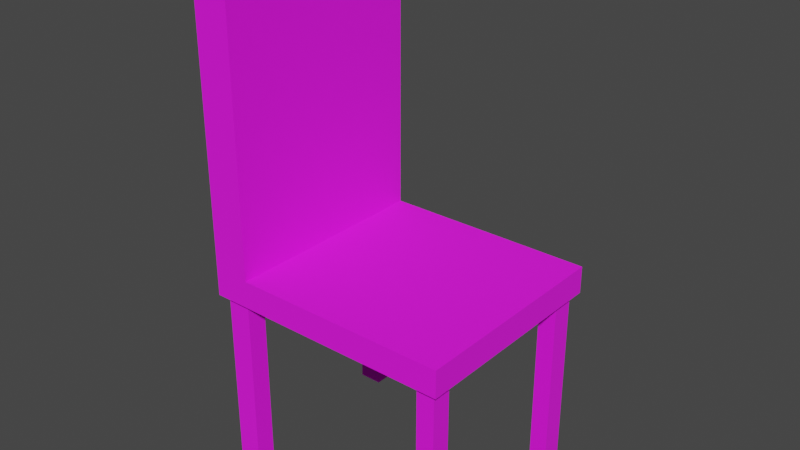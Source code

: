 # Source: chair.blend  (saved by Blender 2.81.16; exported with 4.5.12 LTS)
import bpy
from mathutils import Matrix  # noqa: F401  (used for matrix-valued properties, if any)

bpy.ops.wm.read_factory_settings(use_empty=True)
scene = bpy.context.scene
scene.name = 'Scene'

# ---- collections
col_collection = bpy.data.collections.new('Collection'); scene.collection.children.link(col_collection)

# ---- images (referenced by path relative to the original .blend; pixels are not part of the script)
import os
ASSET_DIR = os.environ.get("B2B_ASSET_DIR", "")  # directory of the original .blend (textures are referenced by path, not embedded)
HERE = os.path.dirname(os.path.abspath(__file__))  # packed textures are extracted next to this script under _unpacked/

def load_image(name, relpath, width, height, colorspace="sRGB"):
    """Load a texture the original file referenced (path relative to the .blend, or extracted next to this script)."""
    p = next((c for c in (os.path.join(HERE, relpath), os.path.join(ASSET_DIR, relpath)) if relpath and os.path.exists(c)), "")
    if p:
        img = bpy.data.images.load(p, check_existing=True)
        img.name = name
    else:  # same state as the original file: an image datablock whose file is absent (Cycles renders it pink)
        img = bpy.data.images.new(name, width, height)
        img.source = "FILE"
        img.filepath = "//" + (relpath or name)
    img.colorspace_settings.name = colorspace
    return img
img_chair_tex_png = load_image('chair tex.png', 'chair tex.png', 1024, 1024, 'sRGB')

# ---- materials (node trees are filled in below, after node groups)
mat_material = bpy.data.materials.new('Material')
mat_material.alpha_threshold = 0.0
mat_material.use_transparent_shadow = False
mat_material.line_color = (0.0, 0.0, 0.0, 1.0)

# ---- material node trees
mat_material.use_nodes = True; mat_material.node_tree.nodes.clear()
_N = mat_material.node_tree.nodes; _L = mat_material.node_tree.links
n0 = _N.new('ShaderNodeOutputMaterial'); n0.name = 'Material Output'; n0.location = (300, 300)
n1 = _N.new('ShaderNodeBsdfPrincipled'); n1.name = 'Principled BSDF'; n1.location = (10, 300)
n1.distribution = 'GGX'
n1.subsurface_method = 'BURLEY'
n1.inputs[2].default_value = 1.0
n1.inputs[3].default_value = 1.45
n1.inputs[27].default_value = (0.0, 0.0, 0.0, 1.0)
n1.inputs[28].default_value = 1.0
n2 = _N.new('ShaderNodeTexImage'); n2.name = 'Image Texture'; n2.location = (-339, 214)
n2.image = img_chair_tex_png
_L.new(n1.outputs[0], n0.inputs[0])
_L.new(n2.outputs[0], n1.inputs[0])
n0.is_active_output = True

# ---- world
world_world = bpy.data.worlds.new('World'); scene.world = world_world
world_world.use_nodes = True; world_world.node_tree.nodes.clear()
_N = world_world.node_tree.nodes; _L = world_world.node_tree.links
n0 = _N.new('ShaderNodeOutputWorld'); n0.name = 'World Output'; n0.location = (300, 300)
n1 = _N.new('ShaderNodeBackground'); n1.name = 'Background'; n1.location = (10, 300)
n1.inputs[0].default_value = (0.05088, 0.05088, 0.05088, 1.0)
_L.new(n1.outputs[0], n0.inputs[0])
n0.is_active_output = True
world_world.color = (0.05088, 0.05088, 0.05088)
world_world.use_sun_shadow = False
world_world.sun_shadow_jitter_overblur = 0.0

# ---- meshes
me_cube = bpy.data.meshes.new('Cube')
me_cube.from_pydata([(1.434, 1.223, 0.1556), (1.358, 1.147, -0.1556), (1.434, -1.223, 0.1556), (1.358, -1.147, -0.1556), (-1.434, 1.223, 0.1556), (-1.358, 1.147, -0.1556), (-1.434, -1.223, 0.1556), (-1.358, -1.147, -0.1556), (-1.088, 1.147, -0.1556), (-1.012, -1.223, 0.1556), (-1.088, -1.147, -0.1556), (-1.012, 1.223, 0.1556), (1.154, -1.147, -0.1556), (1.078, 1.223, 0.1556), (1.154, 1.147, -0.1556), (1.078, -1.223, 0.1556), (-1.358, -0.921, -0.1556), (1.434, -0.8451, 0.1556), (-1.434, -0.8451, 0.1556), (1.358, -0.921, -0.1556), (-1.088, -0.921, -0.1556), (-1.012, -0.8451, 0.1556), (1.078, -0.8451, 0.1556), (1.154, -0.921, -0.1556), (-1.434, 0.8162, 0.1556), (1.358, 0.8921, -0.1556), (-1.358, 0.8921, -0.1556), (1.434, 0.8162, 0.1556), (-1.088, 0.8921, -0.1556), (-1.012, 0.8162, 0.1556), (1.078, 0.8162, 0.1556), (1.154, 0.8921, -0.1556), (-1.012, -1.223, 3.558), (-1.434, -1.223, 3.558), (-1.434, 0.8162, 3.558), (-1.434, 1.223, 3.558), (-1.012, 1.223, 3.558), (-1.012, -0.8451, 3.558), (-1.434, -0.8451, 3.558), (-1.012, 0.8162, 3.558), (-1.434, -0.8451, -0.1556), (-1.434, -1.223, -0.1556), (-1.012, 1.223, -0.1556), (-1.434, 1.223, -0.1556), (1.078, -1.223, -0.1556), (1.434, -1.223, -0.1556), (1.434, 0.8162, -0.1556), (1.434, 1.223, -0.1556), (-1.012, -1.223, -0.1556), (-1.012, -0.8451, -0.1556), (1.078, 1.223, -0.1556), (1.078, -0.8451, -0.1556), (1.434, -0.8451, -0.1556), (-1.434, 0.8162, -0.1556), (-1.012, 0.8162, -0.1556), (1.078, 0.8162, -0.1556), (-1.358, -0.921, -2.254), (-1.358, -1.147, -2.254), (-1.088, 1.147, -2.254), (-1.358, 1.147, -2.254), (1.154, -1.147, -2.254), (1.358, -1.147, -2.254), (1.358, 0.8921, -2.254), (1.358, 1.147, -2.254), (-1.088, -1.147, -2.254), (-1.088, -0.921, -2.254), (1.154, 1.147, -2.254), (1.154, -0.921, -2.254), (1.358, -0.921, -2.254), (-1.358, 0.8921, -2.254), (-1.088, 0.8921, -2.254), (1.154, 0.8921, -2.254)], [], [(6, 9, 32, 33), (48, 9, 6, 41), (53, 24, 4, 43), (31, 14, 66, 71), (52, 17, 2, 45), (50, 13, 0, 47), (43, 4, 11, 42), (20, 10, 64, 65), (44, 15, 9, 48), (22, 21, 9, 15), (17, 22, 15, 2), (45, 2, 15, 44), (42, 11, 13, 50), (49, 51, 44, 48), (54, 55, 51, 49), (27, 30, 22, 17), (30, 29, 21, 22), (53, 54, 49, 40), (46, 27, 17, 52), (55, 46, 52, 51), (41, 6, 18, 40), (9, 21, 37, 32), (18, 6, 33, 38), (8, 28, 70, 58), (47, 0, 27, 46), (10, 7, 57, 64), (13, 11, 29, 30), (0, 13, 30, 27), (42, 50, 55, 54), (40, 18, 24, 53), (37, 38, 33, 32), (39, 34, 38, 37), (36, 35, 34, 39), (11, 4, 35, 36), (24, 18, 38, 34), (21, 29, 39, 37), (4, 24, 34, 35), (29, 11, 36, 39), (16, 7, 41, 40), (8, 5, 43, 42), (12, 3, 45, 44), (25, 1, 47, 46), (7, 10, 48, 41), (10, 20, 49, 48), (1, 14, 50, 47), (23, 12, 44, 51), (3, 19, 52, 45), (20, 16, 40, 49), (19, 23, 51, 52), (5, 26, 53, 43), (28, 8, 42, 54), (14, 31, 55, 50), (31, 25, 46, 55), (26, 28, 54, 53), (67, 68, 61, 60), (56, 65, 64, 57), (66, 63, 62, 71), (59, 58, 70, 69), (14, 1, 63, 66), (25, 31, 71, 62), (12, 23, 67, 60), (7, 16, 56, 57), (28, 26, 69, 70), (19, 3, 61, 68), (5, 8, 58, 59), (16, 20, 65, 56), (3, 12, 60, 61), (23, 19, 68, 67), (1, 25, 62, 63), (26, 5, 59, 69)])
_uv = me_cube.uv_layers.new(name='UVMap')
_uv.uv.foreach_set('vector', [9.498e-05, 0.4249, 0.03196, 0.4249, 0.03196, 0.6819, 9.498e-05, 0.6819, 0.03196, 0.4014, 0.03196, 0.4249, 9.498e-05, 0.4249, 9.501e-05, 0.4014, 0.186, 0.9942, 0.186, 0.9707, 0.2167, 0.9707, 0.2167, 0.9942, 0.2488, 0.1548, 0.268, 0.1548, 0.268, 0.3132, 0.2488, 0.3132, 0.06052, 0.2167, 0.06052, 0.2402, 0.03196, 0.2402, 0.03196, 0.2167, 0.2402, 0.2671, 0.2167, 0.2671, 0.2167, 0.2402, 0.2402, 0.2402, 0.2486, 0.4014, 0.2486, 0.4249, 0.2167, 0.4249, 0.2167, 0.4014, 0.4897, 0.1565, 0.5068, 0.1565, 0.5068, 0.315, 0.4897, 0.315, 0.03196, 0.1898, 0.008451, 0.1898, 0.008451, 0.03196, 0.03196, 0.03196, 0.06052, 0.2671, 0.06052, 0.4249, 0.03196, 0.4249, 0.03196, 0.2671, 0.06052, 0.2402, 0.06052, 0.2671, 0.03196, 0.2671, 0.03196, 0.2402, 0.008451, 0.2402, 0.03196, 0.2402, 0.03196, 0.2671, 0.008451, 0.2671, 0.2167, 0.03196, 0.2402, 0.03196, 0.2402, 0.1898, 0.2167, 0.1898, 0.06052, 0.03196, 0.06052, 0.1898, 0.03196, 0.1898, 0.03196, 0.03196, 0.186, 0.03196, 0.186, 0.1898, 0.06052, 0.1898, 0.06052, 0.03196, 0.186, 0.2402, 0.186, 0.2671, 0.06052, 0.2671, 0.06052, 0.2402, 0.186, 0.2671, 0.186, 0.4249, 0.06052, 0.4249, 0.06052, 0.2671, 0.186, 9.501e-05, 0.186, 0.03196, 0.06052, 0.03196, 0.06052, 9.5e-05, 0.186, 0.2167, 0.186, 0.2402, 0.06052, 0.2402, 0.06052, 0.2167, 0.186, 0.1898, 0.186, 0.2167, 0.06052, 0.2167, 0.06052, 0.1898, 0.03196, 0.9942, 0.03196, 0.9707, 0.06052, 0.9707, 0.06052, 0.9942, 0.03196, 0.4249, 0.06052, 0.4249, 0.06052, 0.6819, 0.03196, 0.6819, 0.06052, 0.9707, 0.03196, 0.9707, 0.03196, 0.7137, 0.06052, 0.7137, 0.4295, 0.3321, 0.4102, 0.3321, 0.4102, 0.1736, 0.4295, 0.1736, 0.2167, 0.2167, 0.2167, 0.2402, 0.186, 0.2402, 0.186, 0.2167, 0.5068, 0.1565, 0.5272, 0.1565, 0.5272, 0.315, 0.5068, 0.315, 0.2167, 0.2671, 0.2167, 0.4249, 0.186, 0.4249, 0.186, 0.2671, 0.2167, 0.2402, 0.2167, 0.2671, 0.186, 0.2671, 0.186, 0.2402, 0.2167, 0.03196, 0.2167, 0.1898, 0.186, 0.1898, 0.186, 0.03196, 0.06052, 0.9942, 0.06052, 0.9707, 0.186, 0.9707, 0.186, 0.9942, 0.06052, 0.6819, 0.06052, 0.7137, 0.03196, 0.7137, 0.03196, 0.6819, 0.186, 0.6819, 0.186, 0.7137, 0.06052, 0.7137, 0.06052, 0.6819, 0.2167, 0.6819, 0.2167, 0.7137, 0.186, 0.7137, 0.186, 0.6819, 0.2167, 0.4249, 0.2486, 0.4249, 0.2486, 0.6819, 0.2167, 0.6819, 0.186, 0.9707, 0.06052, 0.9707, 0.06052, 0.7137, 0.186, 0.7137, 0.06052, 0.4249, 0.186, 0.4249, 0.186, 0.6819, 0.06052, 0.6819, 0.2167, 0.9707, 0.186, 0.9707, 0.186, 0.7137, 0.2167, 0.7137, 0.186, 0.4249, 0.2167, 0.4249, 0.2167, 0.6819, 0.186, 0.6819, 0.05478, 0.9999, 0.03769, 0.9999, 0.03196, 0.9942, 0.06052, 0.9942, 0.211, 0.02622, 0.211, 0.005829, 0.2167, 9.498e-05, 0.2167, 0.03196, 0.002717, 0.2614, 0.002717, 0.2459, 0.008451, 0.2402, 0.008451, 0.2671, 0.1917, 0.2109, 0.211, 0.2109, 0.2167, 0.2167, 0.186, 0.2167, 0.03769, 0.005829, 0.03769, 0.02622, 0.03196, 0.03196, 0.03196, 9.518e-05, 0.03769, 0.02622, 0.05478, 0.02622, 0.06052, 0.03196, 0.03196, 0.03196, 0.2459, 0.2459, 0.2459, 0.2614, 0.2402, 0.2671, 0.2402, 0.2402, 0.05478, 0.1955, 0.03769, 0.1955, 0.03196, 0.1898, 0.06052, 0.1898, 0.03769, 0.2109, 0.05478, 0.2109, 0.06052, 0.2167, 0.03196, 0.2167, 0.05478, 0.02622, 0.05478, 0.005829, 0.06052, 9.5e-05, 0.06052, 0.03196, 0.05478, 0.2109, 0.05478, 0.1955, 0.06052, 0.1898, 0.06052, 0.2167, 0.211, 0.9999, 0.1917, 0.9999, 0.186, 0.9942, 0.2167, 0.9942, 0.1917, 0.02622, 0.211, 0.02622, 0.2167, 0.03196, 0.186, 0.03196, 0.211, 0.1955, 0.1917, 0.1955, 0.186, 0.1898, 0.2167, 0.1898, 0.1917, 0.1955, 0.1917, 0.2109, 0.186, 0.2167, 0.186, 0.1898, 0.1917, 0.005829, 0.1917, 0.02622, 0.186, 0.03196, 0.186, 9.501e-05, 0.3355, 0.1548, 0.3509, 0.1548, 0.3509, 0.1719, 0.3355, 0.1719, 0.5272, 0.3321, 0.5068, 0.3321, 0.5068, 0.315, 0.5272, 0.315, 0.268, 0.3132, 0.2835, 0.3132, 0.2835, 0.3325, 0.268, 0.3325, 0.4499, 0.1736, 0.4295, 0.1736, 0.4295, 0.1544, 0.4499, 0.1544, 0.268, 0.1548, 0.2835, 0.1548, 0.2835, 0.3132, 0.268, 0.3132, 0.3027, 0.1548, 0.3182, 0.1548, 0.3182, 0.3132, 0.3027, 0.3132, 0.3355, 0.3303, 0.3184, 0.3303, 0.3184, 0.1719, 0.3355, 0.1719, 0.5272, 0.1565, 0.5443, 0.1565, 0.5443, 0.315, 0.5272, 0.315, 0.4102, 0.3321, 0.3898, 0.3321, 0.3898, 0.1736, 0.4102, 0.1736, 0.368, 0.3303, 0.3509, 0.3303, 0.3509, 0.1719, 0.368, 0.1719, 0.4499, 0.3321, 0.4295, 0.3321, 0.4295, 0.1736, 0.4499, 0.1736, 0.4693, 0.1565, 0.4897, 0.1565, 0.4897, 0.315, 0.4693, 0.315, 0.3509, 0.3303, 0.3355, 0.3303, 0.3355, 0.1719, 0.3509, 0.1719, 0.3835, 0.3303, 0.368, 0.3303, 0.368, 0.1719, 0.3835, 0.1719, 0.2835, 0.1548, 0.3027, 0.1548, 0.3027, 0.3132, 0.2835, 0.3132, 0.4691, 0.3321, 0.4499, 0.3321, 0.4499, 0.1736, 0.4691, 0.1736])
me_cube.materials.append(mat_material)
me_cube.use_remesh_preserve_volume = False
me_cube.use_remesh_preserve_attributes = False
me_cube.use_mirror_vertex_groups = False
me_cube.update()

# ---- objects
ob_cube = bpy.data.objects.new('Cube', me_cube)

# ---- transforms, parenting, visibility, modifiers, constraints
ob_cube.location = (0.0, 0.0, 0.0)
ob_cube.lock_rotations_4d = False
ob_cube.empty_display_type = 'ARROWS'
ob_cube.lineart.crease_threshold = 0.0

# ---- collection membership
col_collection.objects.link(ob_cube)

# ---- scene / render settings (as saved in the file)
scene.frame_start = 1; scene.frame_end = 250; scene.frame_set(1)
scene.render.engine = 'BLENDER_EEVEE_NEXT'
scene.cycles.use_denoising = False
scene.cycles.samples = 128
scene.cycles.sampling_pattern = 'TABULATED_SOBOL'
scene.cycles.use_adaptive_sampling = False
scene.cycles.use_light_tree = False
scene.view_settings.view_transform = 'Filmic'
bpy.context.view_layer.update()

# ---- added for rendering (the .blend has no active camera and no usable light): camera, sun
cam_auto = bpy.data.cameras.new('AutoCamera')
cam_auto.lens = 50.0
cam_auto.sensor_width = 36.0
cam_auto.clip_end = 1000.0
ob_auto_camera = bpy.data.objects.new('AutoCamera', cam_auto)
scene.collection.objects.link(ob_auto_camera)
ob_auto_camera.location = (6.40991, -7.69189, 5.78018)
ob_auto_camera.rotation_euler = (1.09748, -7.21219e-08, 0.694738)
scene.camera = ob_auto_camera
light_auto_sun = bpy.data.lights.new('AutoSun', 'SUN')
light_auto_sun.energy = 3.0
light_auto_sun.angle = 0.0523599
ob_auto_sun = bpy.data.objects.new('AutoSun', light_auto_sun)
scene.collection.objects.link(ob_auto_sun)
ob_auto_sun.rotation_euler = (0.872665, 0.174533, 0.523599)
bpy.context.view_layer.update()
